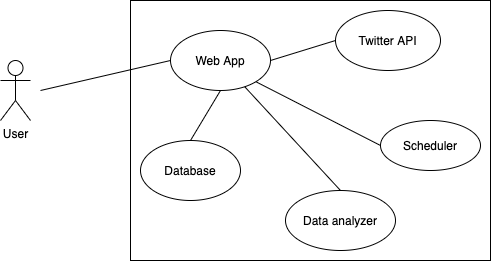

The diagram above was exported from draw.io. Its source (the exported page's mxGraphModel, read from the mxfile embedded in the PNG):
<mxGraphModel dx="946" dy="613" grid="1" gridSize="10" guides="1" tooltips="1" connect="1" arrows="1" fold="1" page="1" pageScale="1" pageWidth="1169" pageHeight="827" math="0" shadow="0">
  <root>
    <mxCell id="Pd76vWCJdLM9tYcb-b3K-0" />
    <mxCell id="Pd76vWCJdLM9tYcb-b3K-1" parent="Pd76vWCJdLM9tYcb-b3K-0" />
    <mxCell id="Pd76vWCJdLM9tYcb-b3K-2" value="" style="rounded=0;whiteSpace=wrap;html=1;" vertex="1" parent="Pd76vWCJdLM9tYcb-b3K-1">
      <mxGeometry x="320" y="180" width="360" height="260" as="geometry" />
    </mxCell>
    <mxCell id="Pd76vWCJdLM9tYcb-b3K-3" value="User" style="shape=umlActor;verticalLabelPosition=bottom;verticalAlign=top;html=1;outlineConnect=0;" vertex="1" parent="Pd76vWCJdLM9tYcb-b3K-1">
      <mxGeometry x="190" y="240" width="30" height="60" as="geometry" />
    </mxCell>
    <mxCell id="Pd76vWCJdLM9tYcb-b3K-4" value="Web App" style="ellipse;whiteSpace=wrap;html=1;" vertex="1" parent="Pd76vWCJdLM9tYcb-b3K-1">
      <mxGeometry x="360" y="210" width="100" height="60" as="geometry" />
    </mxCell>
    <mxCell id="Pd76vWCJdLM9tYcb-b3K-5" value="Twitter API" style="ellipse;whiteSpace=wrap;html=1;" vertex="1" parent="Pd76vWCJdLM9tYcb-b3K-1">
      <mxGeometry x="525" y="190" width="105" height="60" as="geometry" />
    </mxCell>
    <mxCell id="Pd76vWCJdLM9tYcb-b3K-6" value="Database" style="ellipse;whiteSpace=wrap;html=1;" vertex="1" parent="Pd76vWCJdLM9tYcb-b3K-1">
      <mxGeometry x="330" y="320" width="100" height="60" as="geometry" />
    </mxCell>
    <mxCell id="Pd76vWCJdLM9tYcb-b3K-7" value="Data analyzer" style="ellipse;whiteSpace=wrap;html=1;" vertex="1" parent="Pd76vWCJdLM9tYcb-b3K-1">
      <mxGeometry x="475" y="370" width="110" height="60" as="geometry" />
    </mxCell>
    <mxCell id="Pd76vWCJdLM9tYcb-b3K-10" value="" style="endArrow=none;html=1;entryX=0;entryY=0.5;entryDx=0;entryDy=0;" edge="1" parent="Pd76vWCJdLM9tYcb-b3K-1" target="Pd76vWCJdLM9tYcb-b3K-4">
      <mxGeometry width="50" height="50" relative="1" as="geometry">
        <mxPoint x="230" y="270" as="sourcePoint" />
        <mxPoint x="290" y="220" as="targetPoint" />
      </mxGeometry>
    </mxCell>
    <mxCell id="Pd76vWCJdLM9tYcb-b3K-11" value="" style="endArrow=none;html=1;entryX=0;entryY=0.5;entryDx=0;entryDy=0;exitX=1;exitY=0.5;exitDx=0;exitDy=0;" edge="1" parent="Pd76vWCJdLM9tYcb-b3K-1" source="Pd76vWCJdLM9tYcb-b3K-4" target="Pd76vWCJdLM9tYcb-b3K-5">
      <mxGeometry width="50" height="50" relative="1" as="geometry">
        <mxPoint x="460" y="150" as="sourcePoint" />
        <mxPoint x="510" y="100" as="targetPoint" />
      </mxGeometry>
    </mxCell>
    <mxCell id="Pd76vWCJdLM9tYcb-b3K-12" value="" style="endArrow=none;html=1;entryX=0.5;entryY=1;entryDx=0;entryDy=0;exitX=0.5;exitY=0;exitDx=0;exitDy=0;" edge="1" parent="Pd76vWCJdLM9tYcb-b3K-1" source="Pd76vWCJdLM9tYcb-b3K-6" target="Pd76vWCJdLM9tYcb-b3K-4">
      <mxGeometry width="50" height="50" relative="1" as="geometry">
        <mxPoint x="160" y="300" as="sourcePoint" />
        <mxPoint x="210" y="250" as="targetPoint" />
      </mxGeometry>
    </mxCell>
    <mxCell id="gXHvu7Iwirq534IS39pi-0" value="Scheduler" style="ellipse;whiteSpace=wrap;html=1;" vertex="1" parent="Pd76vWCJdLM9tYcb-b3K-1">
      <mxGeometry x="570" y="300" width="100" height="50" as="geometry" />
    </mxCell>
    <mxCell id="gXHvu7Iwirq534IS39pi-1" value="" style="endArrow=none;html=1;entryX=0;entryY=0.5;entryDx=0;entryDy=0;exitX=1;exitY=1;exitDx=0;exitDy=0;" edge="1" parent="Pd76vWCJdLM9tYcb-b3K-1" source="Pd76vWCJdLM9tYcb-b3K-4" target="gXHvu7Iwirq534IS39pi-0">
      <mxGeometry width="50" height="50" relative="1" as="geometry">
        <mxPoint x="460" y="150" as="sourcePoint" />
        <mxPoint x="510" y="100" as="targetPoint" />
      </mxGeometry>
    </mxCell>
    <mxCell id="gXHvu7Iwirq534IS39pi-2" value="" style="endArrow=none;html=1;entryX=0.5;entryY=0;entryDx=0;entryDy=0;" edge="1" parent="Pd76vWCJdLM9tYcb-b3K-1" source="Pd76vWCJdLM9tYcb-b3K-4" target="Pd76vWCJdLM9tYcb-b3K-7">
      <mxGeometry width="50" height="50" relative="1" as="geometry">
        <mxPoint x="260" y="140" as="sourcePoint" />
        <mxPoint x="310" y="90" as="targetPoint" />
      </mxGeometry>
    </mxCell>
  </root>
</mxGraphModel>